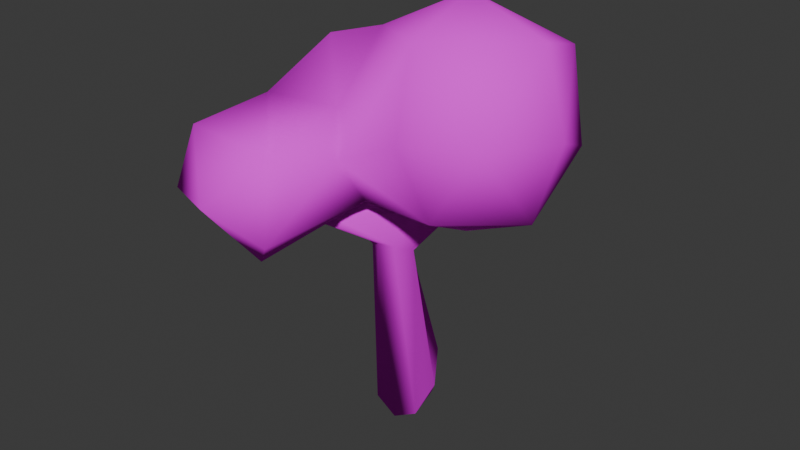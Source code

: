 # Source: fieldtree.blend  (saved by Blender 4.0.36; exported with 4.5.12 LTS)
import bpy
from mathutils import Matrix  # noqa: F401  (used for matrix-valued properties, if any)

bpy.ops.wm.read_factory_settings(use_empty=True)
scene = bpy.context.scene
scene.name = 'Scene'

# ---- collections
col_collection = bpy.data.collections.new('Collection'); scene.collection.children.link(col_collection)

# ---- images (referenced by path relative to the original .blend; pixels are not part of the script)
import os
ASSET_DIR = os.environ.get("B2B_ASSET_DIR", "")  # directory of the original .blend (textures are referenced by path, not embedded)
HERE = os.path.dirname(os.path.abspath(__file__))  # packed textures are extracted next to this script under _unpacked/

def load_image(name, relpath, width, height, colorspace="sRGB"):
    """Load a texture the original file referenced (path relative to the .blend, or extracted next to this script)."""
    p = next((c for c in (os.path.join(HERE, relpath), os.path.join(ASSET_DIR, relpath)) if relpath and os.path.exists(c)), "")
    if p:
        img = bpy.data.images.load(p, check_existing=True)
        img.name = name
    else:  # same state as the original file: an image datablock whose file is absent (Cycles renders it pink)
        img = bpy.data.images.new(name, width, height)
        img.source = "FILE"
        img.filepath = "//" + (relpath or name)
    img.colorspace_settings.name = colorspace
    return img
img_gradients_png = load_image('gradients.png', 'gradients.png', 1024, 1024, 'sRGB')

# ---- materials (node trees are filled in below, after node groups)
mat_material = bpy.data.materials.new('Material')
mat_material.alpha_threshold = 0.0
mat_material.use_transparent_shadow = False
mat_material.roughness = 0.5
mat_material.line_color = (0.0, 0.0, 0.0, 1.0)
mat_material_001 = bpy.data.materials.new('Material.001')

# ---- node groups
ng_geometry_nodes_001 = bpy.data.node_groups.new('Geometry Nodes.001', 'GeometryNodeTree')
_s = ng_geometry_nodes_001.interface.new_socket(name='Geometry', in_out='OUTPUT', socket_type='NodeSocketGeometry')
_s = ng_geometry_nodes_001.interface.new_socket(name='Geometry', in_out='INPUT', socket_type='NodeSocketGeometry')
ng_geometry_nodes_001.is_modifier = True
# nodes of 'Geometry Nodes.001' reference scene objects; filled in after objects exist

# ---- material node trees
mat_material.use_nodes = True; mat_material.node_tree.nodes.clear()
_N = mat_material.node_tree.nodes; _L = mat_material.node_tree.links
n0 = _N.new('ShaderNodeOutputMaterial'); n0.name = 'Material Output'; n0.location = (300, 300)
n1 = _N.new('ShaderNodeBsdfPrincipled'); n1.name = 'Principled BSDF'; n1.location = (10, 300)
n1.inputs[2].default_value = 1.0
n1.inputs[3].default_value = 1.45
n1.inputs[13].default_value = 0.0
n2 = _N.new('ShaderNodeTexImage'); n2.name = 'Image Texture'; n2.location = (-400, 278)
n2.image = img_gradients_png
_L.new(n1.outputs[0], n0.inputs[0])
_L.new(n2.outputs[0], n1.inputs[0])
n0.is_active_output = True
mat_material_001.use_nodes = True; mat_material_001.node_tree.nodes.clear()
_N = mat_material_001.node_tree.nodes; _L = mat_material_001.node_tree.links
n0 = _N.new('ShaderNodeBsdfPrincipled'); n0.name = 'Principled BSDF'; n0.location = (-50, 332)
n0.inputs[2].default_value = 0.577
n0.inputs[3].default_value = 1.0
n0.inputs[13].default_value = 0.148
n1 = _N.new('ShaderNodeOutputMaterial'); n1.name = 'Material Output'; n1.location = (409, 316)
n2 = _N.new('ShaderNodeTexImage'); n2.name = 'Image Texture'; n2.location = (-501, 259)
n2.image = img_gradients_png
_L.new(n0.outputs[0], n1.inputs[0])
_L.new(n2.outputs[0], n0.inputs[0])
n1.is_active_output = True

# ---- world
world_world = bpy.data.worlds.new('World'); scene.world = world_world
world_world.use_nodes = True; world_world.node_tree.nodes.clear()
_N = world_world.node_tree.nodes; _L = world_world.node_tree.links
n0 = _N.new('ShaderNodeOutputWorld'); n0.name = 'World Output'; n0.location = (300, 300)
n1 = _N.new('ShaderNodeBackground'); n1.name = 'Background'; n1.location = (10, 300)
n1.inputs[0].default_value = (0.05088, 0.05088, 0.05088, 1.0)
_L.new(n1.outputs[0], n0.inputs[0])
n0.is_active_output = True
world_world.color = (0.05088, 0.05088, 0.05088)
world_world.use_sun_shadow = False
world_world.sun_shadow_jitter_overblur = 0.0

# ---- meshes
me_cube = bpy.data.meshes.new('Cube')
me_cube.from_pydata([(0.06949, 0.06063, 0.1314), (0.07665, -0.05731, -0.04497), (-0.0736, 0.08361, -0.001316), (0.03739, -0.1125, 0.5476), (0.05658, -0.04552, 0.5149), (-0.07143, -0.1106, 0.6489), (-0.05218, 0.07041, 0.609), (0.09409, 0.0006837, 0.6619), (-0.03167, 0.04009, 0.532), (-0.0933, -0.1509, 0.6117), (0.1245, 0.3715, 0.6643), (0.02693, 0.2543, 0.6229), (0.05915, 0.2281, 0.6086), (-0.2304, -0.3393, 0.7527), (0.0636, 0.01119, 0.7797), (0.04596, 0.01883, 0.933), (0.01011, -0.04584, 0.9515), (0.2405, -0.02069, 0.8054), (-0.07661, -0.057, -0.04629), (0.03586, 0.07772, -0.05237), (0.1024, 0.003922, 0.04094), (0.0002483, -0.06539, -0.08519), (-0.1023, 0.003825, 0.04035), (0.0001226, 0.0878, 0.1266), (-0.004525, -0.1309, 0.5516), (0.02948, -0.002856, 0.4407), (-0.04733, -0.1049, 0.5252), (-0.05691, -0.03231, 0.4454), (-0.06106, 0.00418, 0.7489), (0.0003757, 0.0381, 0.7439), (-0.04578, -0.06884, 0.7523), (0.002487, 0.06573, 0.6422), (2.334e-05, -0.106, 0.6871), (0.04734, 0.1102, 0.6057), (-0.07319, -0.2628, 0.6696), (-0.1329, -0.2245, 0.6948), (0.0652, -0.114, 0.6621), (0.04754, 0.3005, 0.595), (-0.2497, -0.2895, 0.6792), (-0.231, -0.358, 0.6988), (-0.2816, -0.3029, 0.7421), (-0.3154, -0.3893, 0.8588), (-0.3124, -0.3753, 0.8752), (0.0749, -0.05289, 0.7913), (-0.01777, 0.03463, 0.9462), (0.3121, -0.0004355, 0.804), (0.2871, -0.06236, 0.7781), (0.1707, -0.07017, 0.7769), (-0.1436, -0.002091, 0.8609), (-0.07989, 0.01709, 0.8757), (-0.1052, -0.05431, 0.8745), (0.3184, -0.03552, 0.8464), (-0.3268, 0.005369, 1.001), (-0.323, -0.03213, 1.024), (0.3151, 0.008404, 0.8654)], [], [(22, 2, 18), (19, 20, 1), (0, 20, 19), (2, 23, 19), (22, 27, 2), (24, 26, 18), (5, 28, 6), (5, 30, 28), (27, 8, 25), (25, 8, 4), (32, 30, 5), (47, 17, 43), (43, 17, 14), (3, 4, 36), (26, 24, 9), (26, 5, 27), (33, 37, 12), (4, 8, 37), (31, 11, 6), (3, 34, 39), (5, 35, 32), (5, 9, 35), (11, 10, 37), (12, 11, 31), (6, 37, 8), (11, 37, 6), (12, 10, 11), (9, 24, 38), (24, 39, 38), (35, 13, 34), (9, 38, 40), (40, 41, 42), (38, 39, 40), (30, 32, 50), (44, 16, 15), (49, 16, 44), (7, 46, 36), (7, 45, 46), (29, 45, 7), (51, 45, 54), (46, 51, 47), (29, 48, 49), (51, 54, 17), (21, 18, 2, 19), (1, 24, 21), (21, 24, 18), (25, 23, 2, 27), (19, 1, 21), (23, 0, 19), (0, 23, 25), (4, 3, 1, 20), (25, 4, 20, 0), (27, 22, 18, 26), (28, 29, 31, 6), (24, 1, 3), (36, 47, 32), (47, 43, 32), (7, 31, 29), (5, 6, 8, 27), (4, 33, 7), (36, 4, 7), (33, 4, 37), (34, 36, 32, 35), (12, 37, 10), (31, 7, 33), (33, 12, 31), (34, 13, 39), (41, 39, 13, 42), (3, 36, 34), (5, 26, 9), (24, 3, 39), (35, 40, 13), (9, 40, 35), (13, 40, 42), (40, 39, 41), (15, 14, 29, 44), (16, 43, 14, 15), (29, 49, 44), (17, 45, 29, 14), (32, 43, 16), (50, 32, 16), (49, 50, 16), (17, 54, 45), (47, 36, 46), (50, 48, 28, 30), (47, 51, 17), (46, 45, 51), (29, 28, 48), (53, 52, 48, 50), (49, 53, 50), (49, 52, 53), (48, 52, 49)])
me_cube.polygons.foreach_set('use_smooth', [True] * 92)
_uv = me_cube.uv_layers.new(name='UVMap')
_uv.uv.foreach_set('vector', [0.1905, 0.7836, 0.2023, 0.7747, 0.1815, 0.765, 0.2014, 0.7637, 0.1905, 0.7837, 0.1814, 0.7653, 0.1989, 0.803, 0.1905, 0.7837, 0.2014, 0.7637, 0.2023, 0.7747, 0.2029, 0.802, 0.2014, 0.7637, 0.1905, 0.7836, 0.1851, 0.8701, 0.2023, 0.7747, 0.1706, 0.8928, 0.1744, 0.8872, 0.1815, 0.765, 0.1736, 0.9136, 0.1905, 0.935, 0.2003, 0.9051, 0.1736, 0.9136, 0.1797, 0.9357, 0.1905, 0.935, 0.1851, 0.8701, 0.1958, 0.8886, 0.1895, 0.8691, 0.1895, 0.8691, 0.1958, 0.8886, 0.1832, 0.885, 0.1742, 0.9218, 0.1797, 0.9357, 0.1736, 0.9136, 0.1795, 0.941, 0.1868, 0.9471, 0.1821, 0.9441, 0.1821, 0.9441, 0.1868, 0.9471, 0.1916, 0.9416, 0.1733, 0.892, 0.1832, 0.885, 0.1731, 0.9164, 0.1744, 0.8872, 0.1706, 0.8928, 0.1676, 0.9057, 0.1744, 0.8872, 0.1736, 0.9136, 0.1851, 0.8701, 0.2062, 0.9044, 0.2343, 0.9021, 0.2236, 0.905, 0.1832, 0.885, 0.1958, 0.8886, 0.2343, 0.9021, 0.1996, 0.9122, 0.2275, 0.9081, 0.2003, 0.9051, 0.1733, 0.892, 0.1511, 0.9181, 0.137, 0.9243, 0.1736, 0.9136, 0.1567, 0.9234, 0.1742, 0.9218, 0.1736, 0.9136, 0.1676, 0.9057, 0.1567, 0.9234, 0.2275, 0.9081, 0.2448, 0.9169, 0.2343, 0.9021, 0.2236, 0.905, 0.2275, 0.9081, 0.1996, 0.9122, 0.2003, 0.9051, 0.2343, 0.9021, 0.1958, 0.8886, 0.2275, 0.9081, 0.2343, 0.9021, 0.2003, 0.9051, 0.2236, 0.905, 0.2448, 0.9169, 0.2275, 0.9081, 0.1676, 0.9057, 0.1706, 0.8928, 0.1471, 0.9201, 0.1706, 0.8928, 0.137, 0.9243, 0.1471, 0.9201, 0.1567, 0.9234, 0.1398, 0.9358, 0.1511, 0.9181, 0.1676, 0.9057, 0.1471, 0.9201, 0.1452, 0.9335, 0.1452, 0.9335, 0.1324, 0.9585, 0.1345, 0.962, 0.1471, 0.9201, 0.137, 0.9243, 0.1452, 0.9335, 0.1797, 0.9357, 0.1742, 0.9218, 0.1819, 0.9618, 0.195, 0.9772, 0.1831, 0.9783, 0.1927, 0.9743, 0.1924, 0.9621, 0.1831, 0.9783, 0.195, 0.9772, 0.19, 0.9164, 0.1807, 0.9412, 0.1731, 0.9164, 0.19, 0.9164, 0.1898, 0.9468, 0.1807, 0.9412, 0.1955, 0.9339, 0.1898, 0.9468, 0.19, 0.9164, 0.1847, 0.9558, 0.1898, 0.9468, 0.1911, 0.9599, 0.1807, 0.9412, 0.1847, 0.9558, 0.1795, 0.941, 0.1955, 0.9339, 0.1896, 0.9589, 0.1924, 0.9621, 0.1847, 0.9558, 0.1911, 0.9599, 0.1868, 0.9471, 0.1802, 0.7567, 0.1815, 0.765, 0.2023, 0.7747, 0.2014, 0.7637, 0.1814, 0.7653, 0.1706, 0.8928, 0.1802, 0.7567, 0.1802, 0.7567, 0.1706, 0.8928, 0.1815, 0.765, 0.1895, 0.8691, 0.2029, 0.802, 0.2023, 0.7747, 0.1851, 0.8701, 0.2014, 0.7637, 0.1814, 0.7653, 0.1802, 0.7567, 0.2029, 0.802, 0.1989, 0.803, 0.2014, 0.7637, 0.1989, 0.803, 0.2029, 0.802, 0.1895, 0.8691, 0.1832, 0.885, 0.1733, 0.892, 0.1814, 0.7653, 0.1905, 0.7837, 0.1895, 0.8691, 0.1832, 0.885, 0.1905, 0.7837, 0.1989, 0.803, 0.1851, 0.8701, 0.1905, 0.7836, 0.1815, 0.765, 0.1744, 0.8872, 0.1905, 0.935, 0.1955, 0.9339, 0.1996, 0.9122, 0.2003, 0.9051, 0.1706, 0.8928, 0.1814, 0.7653, 0.1733, 0.892, 0.1731, 0.9164, 0.1795, 0.941, 0.1742, 0.9218, 0.1795, 0.941, 0.1821, 0.9441, 0.1742, 0.9218, 0.19, 0.9164, 0.1996, 0.9122, 0.1955, 0.9339, 0.1736, 0.9136, 0.2003, 0.9051, 0.1958, 0.8886, 0.1851, 0.8701, 0.1832, 0.885, 0.2062, 0.9044, 0.19, 0.9164, 0.1731, 0.9164, 0.1832, 0.885, 0.19, 0.9164, 0.2062, 0.9044, 0.1832, 0.885, 0.2343, 0.9021, 0.1511, 0.9181, 0.1731, 0.9164, 0.1742, 0.9218, 0.1567, 0.9234, 0.2236, 0.905, 0.2343, 0.9021, 0.2448, 0.9169, 0.1996, 0.9122, 0.19, 0.9164, 0.2062, 0.9044, 0.2062, 0.9044, 0.2236, 0.905, 0.1996, 0.9122, 0.1511, 0.9181, 0.1398, 0.9358, 0.137, 0.9243, 0.1324, 0.9585, 0.137, 0.9243, 0.1398, 0.9358, 0.1345, 0.962, 0.1733, 0.892, 0.1731, 0.9164, 0.1511, 0.9181, 0.1736, 0.9136, 0.1744, 0.8872, 0.1676, 0.9057, 0.1706, 0.8928, 0.1733, 0.892, 0.137, 0.9243, 0.1567, 0.9234, 0.1452, 0.9335, 0.1398, 0.9358, 0.1676, 0.9057, 0.1452, 0.9335, 0.1567, 0.9234, 0.1398, 0.9358, 0.1452, 0.9335, 0.1345, 0.962, 0.1452, 0.9335, 0.137, 0.9243, 0.1324, 0.9585, 0.1927, 0.9743, 0.1916, 0.9416, 0.1955, 0.9339, 0.195, 0.9772, 0.1831, 0.9783, 0.1821, 0.9441, 0.1916, 0.9416, 0.1927, 0.9743, 0.1955, 0.9339, 0.1924, 0.9621, 0.195, 0.9772, 0.1868, 0.9471, 0.1898, 0.9468, 0.1955, 0.9339, 0.1916, 0.9416, 0.1742, 0.9218, 0.1821, 0.9441, 0.1831, 0.9783, 0.1819, 0.9618, 0.1742, 0.9218, 0.1831, 0.9783, 0.1924, 0.9621, 0.1819, 0.9618, 0.1831, 0.9783, 0.1868, 0.9471, 0.1911, 0.9599, 0.1898, 0.9468, 0.1795, 0.941, 0.1731, 0.9164, 0.1807, 0.9412, 0.1819, 0.9618, 0.1896, 0.9589, 0.1905, 0.935, 0.1797, 0.9357, 0.1795, 0.941, 0.1847, 0.9558, 0.1868, 0.9471, 0.1807, 0.9412, 0.1898, 0.9468, 0.1847, 0.9558, 0.1955, 0.9339, 0.1905, 0.935, 0.1896, 0.9589, 0.1852, 0.9938, 0.1907, 0.9889, 0.1896, 0.9589, 0.1819, 0.9618, 0.1924, 0.9621, 0.1852, 0.9938, 0.1819, 0.9618, 0.1924, 0.9621, 0.1907, 0.9889, 0.1852, 0.9938, 0.1896, 0.9589, 0.1907, 0.9889, 0.1924, 0.9621])
me_cube.materials.append(mat_material)
me_cube.use_mirror_vertex_groups = False
me_cube.update()
me_sphere = bpy.data.meshes.new('Sphere')
me_sphere.from_pydata([(-0.4639, -0.4567, 0.7071), (-0.4245, -0.3187, 0.5691), (-0.4205, -0.1574, 0.7495), (-0.406, -0.4261, 0.9026), (-0.3629, -0.1874, 0.9367), (-0.2461, -0.5588, 0.7429), (-0.2596, -0.09581, 0.6468), (-0.2876, -0.001465, 1.081), (-0.1216, -0.4542, 0.6247), (-0.2259, -0.3753, 0.5175), (-0.1172, -0.4274, 0.8854), (0.01057, -0.3018, 0.8652), (0.03794, -0.2293, 0.7348), (-0.08249, -0.1995, 0.9663), (-0.1071, 0.01741, 1.134), (-0.3848, 0.09747, 0.7492), (-0.4173, 0.08392, 0.9656), (-0.3327, 0.2221, 0.944), (-0.1428, 0.2018, 0.7217), (-0.1318, 0.1471, 1.04), (-0.01704, 0.3262, 0.5587), (-0.01078, 0.3177, 0.8136), (0.2543, -0.2274, 0.731), (0.2032, 0.005394, 0.6059), (0.21, -0.3116, 0.9673), (0.413, -0.2428, 0.9779), (0.4356, -0.02462, 0.712), (0.5129, -0.01893, 0.96), (0.1857, -0.221, 1.201), (0.169, 0.03607, 1.274), (0.4227, 0.02214, 1.189), (0.1348, 0.2812, 1.139), (0.08905, 0.4227, 0.6031), (0.2902, 0.3145, 0.9513), (0.2537, 0.2141, 0.6549), (0.433, 0.2052, 0.8608), (0.384, 0.2127, 1.132)], [], [(1, 0, 2), (4, 2, 3), (5, 0, 9), (9, 0, 1), (6, 1, 2), (5, 9, 8), (3, 5, 10), (6, 12, 9), (7, 4, 13), (5, 8, 10), (11, 8, 12), (10, 11, 13), (6, 2, 15), (16, 7, 17), (17, 18, 15), (18, 12, 6), (7, 14, 19), (23, 22, 12), (14, 13, 28), (18, 23, 12), (23, 18, 20), (21, 32, 20), (31, 33, 21), (34, 23, 20), (32, 33, 34), (34, 35, 26), (14, 31, 19), (31, 29, 36), (29, 30, 36), (36, 30, 27), (3, 2, 0), (3, 0, 5), (6, 9, 1), (10, 4, 3), (8, 11, 10), (9, 12, 8), (13, 4, 10), (14, 7, 13), (22, 24, 11, 12), (17, 15, 16), (7, 16, 4), (15, 18, 6), (19, 18, 17), (21, 20, 18), (19, 21, 18), (19, 17, 7), (4, 16, 15, 2), (24, 22, 25), (22, 26, 25), (23, 26, 22), (27, 25, 26), (13, 11, 28), (28, 11, 24), (29, 14, 28), (25, 28, 24), (27, 30, 25), (30, 28, 25), (31, 21, 19), (21, 33, 32), (34, 26, 23), (32, 34, 20), (33, 35, 34), (35, 27, 26), (35, 36, 27), (33, 36, 35), (31, 14, 29), (31, 36, 33), (30, 29, 28)])
me_sphere.polygons.foreach_set('use_smooth', [True] * 68)
_uv = me_sphere.uv_layers.new(name='UVMap')
_uv.uv.foreach_set('vector', [0.03228, 0.771, 0.01745, 0.8148, 0.0496, 0.8283, 0.04638, 0.8878, 0.0496, 0.8283, 0.02073, 0.877, 0.006473, 0.8262, 0.01745, 0.8148, 0.02619, 0.7546, 0.02619, 0.7546, 0.01745, 0.8148, 0.03228, 0.771, 0.05623, 0.7957, 0.03228, 0.771, 0.0496, 0.8283, 0.006473, 0.8262, 0.02619, 0.7546, 0.01771, 0.7887, 0.02073, 0.877, 0.006473, 0.8262, 0.02059, 0.8715, 0.05623, 0.7957, 0.04189, 0.8237, 0.02619, 0.7546, 0.06636, 0.9337, 0.04638, 0.8878, 0.04509, 0.8972, 0.006473, 0.8262, 0.01771, 0.7887, 0.02059, 0.8715, 0.03409, 0.8651, 0.01771, 0.7887, 0.04189, 0.8237, 0.02059, 0.8715, 0.03409, 0.8651, 0.04509, 0.8972, 0.05623, 0.7957, 0.0496, 0.8283, 0.077, 0.8282, 0.07554, 0.897, 0.06636, 0.9337, 0.09039, 0.8901, 0.09039, 0.8901, 0.0882, 0.8195, 0.077, 0.8282, 0.0882, 0.8195, 0.04189, 0.8237, 0.05623, 0.7957, 0.06636, 0.9337, 0.06839, 0.9505, 0.08233, 0.9207, 0.0671, 0.7827, 0.04208, 0.8224, 0.04189, 0.8237, 0.06839, 0.9505, 0.04509, 0.8972, 0.04278, 0.972, 0.0882, 0.8195, 0.0671, 0.7827, 0.04189, 0.8237, 0.0671, 0.7827, 0.0882, 0.8195, 0.1016, 0.7677, 0.1007, 0.8487, 0.1119, 0.7818, 0.1016, 0.7677, 0.09674, 0.9521, 0.1003, 0.8925, 0.1007, 0.8487, 0.08953, 0.7982, 0.0671, 0.7827, 0.1016, 0.7677, 0.1119, 0.7818, 0.1003, 0.8925, 0.08953, 0.7982, 0.08953, 0.7982, 0.08857, 0.8637, 0.06388, 0.8164, 0.06839, 0.9505, 0.09674, 0.9521, 0.08233, 0.9207, 0.09674, 0.9521, 0.0704, 0.9951, 0.08938, 0.95, 0.0704, 0.9951, 0.0689, 0.9679, 0.08938, 0.95, 0.08938, 0.95, 0.0689, 0.9679, 0.06449, 0.8952, 0.02073, 0.877, 0.0496, 0.8283, 0.01745, 0.8148, 0.02073, 0.877, 0.01745, 0.8148, 0.006473, 0.8262, 0.05623, 0.7957, 0.02619, 0.7546, 0.03228, 0.771, 0.02059, 0.8715, 0.04638, 0.8878, 0.02073, 0.877, 0.01771, 0.7887, 0.03409, 0.8651, 0.02059, 0.8715, 0.02619, 0.7546, 0.04189, 0.8237, 0.01771, 0.7887, 0.04509, 0.8972, 0.04638, 0.8878, 0.02059, 0.8715, 0.06839, 0.9505, 0.06636, 0.9337, 0.04509, 0.8972, 0.04208, 0.8224, 0.03304, 0.8975, 0.03409, 0.8651, 0.04189, 0.8237, 0.09039, 0.8901, 0.077, 0.8282, 0.07554, 0.897, 0.06636, 0.9337, 0.07554, 0.897, 0.04638, 0.8878, 0.077, 0.8282, 0.0882, 0.8195, 0.05623, 0.7957, 0.08233, 0.9207, 0.0882, 0.8195, 0.09039, 0.8901, 0.1007, 0.8487, 0.1016, 0.7677, 0.0882, 0.8195, 0.08233, 0.9207, 0.1007, 0.8487, 0.0882, 0.8195, 0.08233, 0.9207, 0.09039, 0.8901, 0.06636, 0.9337, 0.04638, 0.8878, 0.07554, 0.897, 0.077, 0.8282, 0.0496, 0.8283, 0.03304, 0.8975, 0.04208, 0.8224, 0.04043, 0.9009, 0.04208, 0.8224, 0.06388, 0.8164, 0.04043, 0.9009, 0.0671, 0.7827, 0.06388, 0.8164, 0.04208, 0.8224, 0.06449, 0.8952, 0.04043, 0.9009, 0.06388, 0.8164, 0.04509, 0.8972, 0.03409, 0.8651, 0.04278, 0.972, 0.04278, 0.972, 0.03409, 0.8651, 0.03304, 0.8975, 0.0704, 0.9951, 0.06839, 0.9505, 0.04278, 0.972, 0.04043, 0.9009, 0.04278, 0.972, 0.03304, 0.8975, 0.06449, 0.8952, 0.0689, 0.9679, 0.04043, 0.9009, 0.0689, 0.9679, 0.04278, 0.972, 0.04043, 0.9009, 0.09674, 0.9521, 0.1007, 0.8487, 0.08233, 0.9207, 0.1007, 0.8487, 0.1003, 0.8925, 0.1119, 0.7818, 0.08953, 0.7982, 0.06388, 0.8164, 0.0671, 0.7827, 0.1119, 0.7818, 0.08953, 0.7982, 0.1016, 0.7677, 0.1003, 0.8925, 0.08857, 0.8637, 0.08953, 0.7982, 0.08857, 0.8637, 0.06449, 0.8952, 0.06388, 0.8164, 0.08857, 0.8637, 0.08938, 0.95, 0.06449, 0.8952, 0.1003, 0.8925, 0.08938, 0.95, 0.08857, 0.8637, 0.09674, 0.9521, 0.06839, 0.9505, 0.0704, 0.9951, 0.09674, 0.9521, 0.08938, 0.95, 0.1003, 0.8925, 0.0689, 0.9679, 0.0704, 0.9951, 0.04278, 0.972])
me_sphere.materials.append(mat_material_001)
me_sphere.update()

# ---- objects
ob_cube = bpy.data.objects.new('Cube', me_cube)
ob_sphere = bpy.data.objects.new('Sphere', me_sphere)
ob_volume = bpy.data.objects.new('Volume', None)
_N = ng_geometry_nodes_001.nodes; _L = ng_geometry_nodes_001.links
n0 = _N.new('NodeGroupInput'); n0.name = 'Group Input'; n0.location = (-340, 0)
n1 = _N.new('GeometryNodeObjectInfo'); n1.name = 'Object Info'; n1.location = (-350, -96)
n1.inputs[0].default_value = None
n2 = _N.new('NodeGroupOutput'); n2.name = 'Group Output'; n2.location = (446, 19)
n3 = _N.new('GeometryNodeInstanceOnPoints'); n3.name = 'Instance on Points'; n3.location = (207, 15)
n4 = _N.new('GeometryNodeDistributePointsInVolume'); n4.name = 'Distribute Points in Volume'; n4.location = (-108, 91)
n4.inputs[1].default_value = 88.9
n4.inputs[2].default_value = 66
n4.inputs[3].default_value = (0.18, 0.1001, 0.1)
n4.inputs[4].default_value = 2.3
n5 = _N.new('FunctionNodeRandomValue'); n5.name = 'Random Value.001'; n5.location = (-26, -184)
n5.data_type = 'FLOAT_VECTOR'
n5.inputs[0].default_value = (1.0, 1.0, 0.5)
n5.inputs[1].default_value = (3.0, 3.0, 2.0)
n5.inputs[8].default_value = 78
n6 = _N.new('FunctionNodeRandomValue'); n6.name = 'Random Value'; n6.location = (-188, -132)
n6.data_type = 'FLOAT_VECTOR'
n6.inputs[1].default_value = (180.0, 180.0, 180.0)
n6.inputs[8].default_value = 71
_L.new(n3.outputs[0], n2.inputs[0])
_L.new(n0.outputs[0], n4.inputs[0])
_L.new(n4.outputs[0], n3.inputs[0])
_L.new(n1.outputs[4], n3.inputs[2])
_L.new(n5.outputs[0], n3.inputs[6])
_L.new(n6.outputs[0], n3.inputs[5])
n2.is_active_output = True

# ---- transforms, parenting, visibility, modifiers, constraints
ob_cube.location = (0.0, 0.0, 0.0)
ob_cube.lock_rotations_4d = False
ob_cube.empty_display_type = 'ARROWS'
ob_cube.lineart.crease_threshold = 0.0
ob_sphere.location = (0.0, 0.0, 0.0)
ob_volume.location = (0.0, 0.0, 0.0)
ob_volume.empty_image_offset = (0.0, 0.0)
_m = ob_volume.modifiers.new('Mesh to Volume', 'MESH_TO_VOLUME')
_m.show_render = True
_m.object = ob_sphere
_m.resolution_mode = 'VOXEL_SIZE'
_m.voxel_size = 0.0294
_m.voxel_amount = 179
_m.interior_band_width = 1.2
_m.density = 16.2
_m = ob_volume.modifiers.new('GeometryNodes', 'NODES')
_m.node_group = ng_geometry_nodes_001

# ---- collection membership
col_collection.objects.link(ob_cube)
col_collection.objects.link(ob_sphere)
col_collection.objects.link(ob_volume)

# ---- scene / render settings (as saved in the file)
scene.frame_start = 1; scene.frame_end = 250; scene.frame_set(1)
scene.render.engine = 'BLENDER_EEVEE_NEXT'
scene.cycles.sampling_pattern = 'TABULATED_SOBOL'
bpy.context.view_layer.update()

# ---- added for rendering (the .blend has no active camera and no usable light): camera, sun
cam_auto = bpy.data.cameras.new('AutoCamera')
cam_auto.lens = 50.0
cam_auto.sensor_width = 36.0
cam_auto.clip_end = 1000.0
ob_auto_camera = bpy.data.objects.new('AutoCamera', cam_auto)
scene.collection.objects.link(ob_auto_camera)
ob_auto_camera.location = (1.81998, -2.22262, 2.03096)
ob_auto_camera.rotation_euler = (1.09748, -7.21219e-08, 0.694738)
scene.camera = ob_auto_camera
light_auto_sun = bpy.data.lights.new('AutoSun', 'SUN')
light_auto_sun.energy = 3.0
light_auto_sun.angle = 0.0523599
ob_auto_sun = bpy.data.objects.new('AutoSun', light_auto_sun)
scene.collection.objects.link(ob_auto_sun)
ob_auto_sun.rotation_euler = (0.872665, 0.174533, 0.523599)
bpy.context.view_layer.update()
